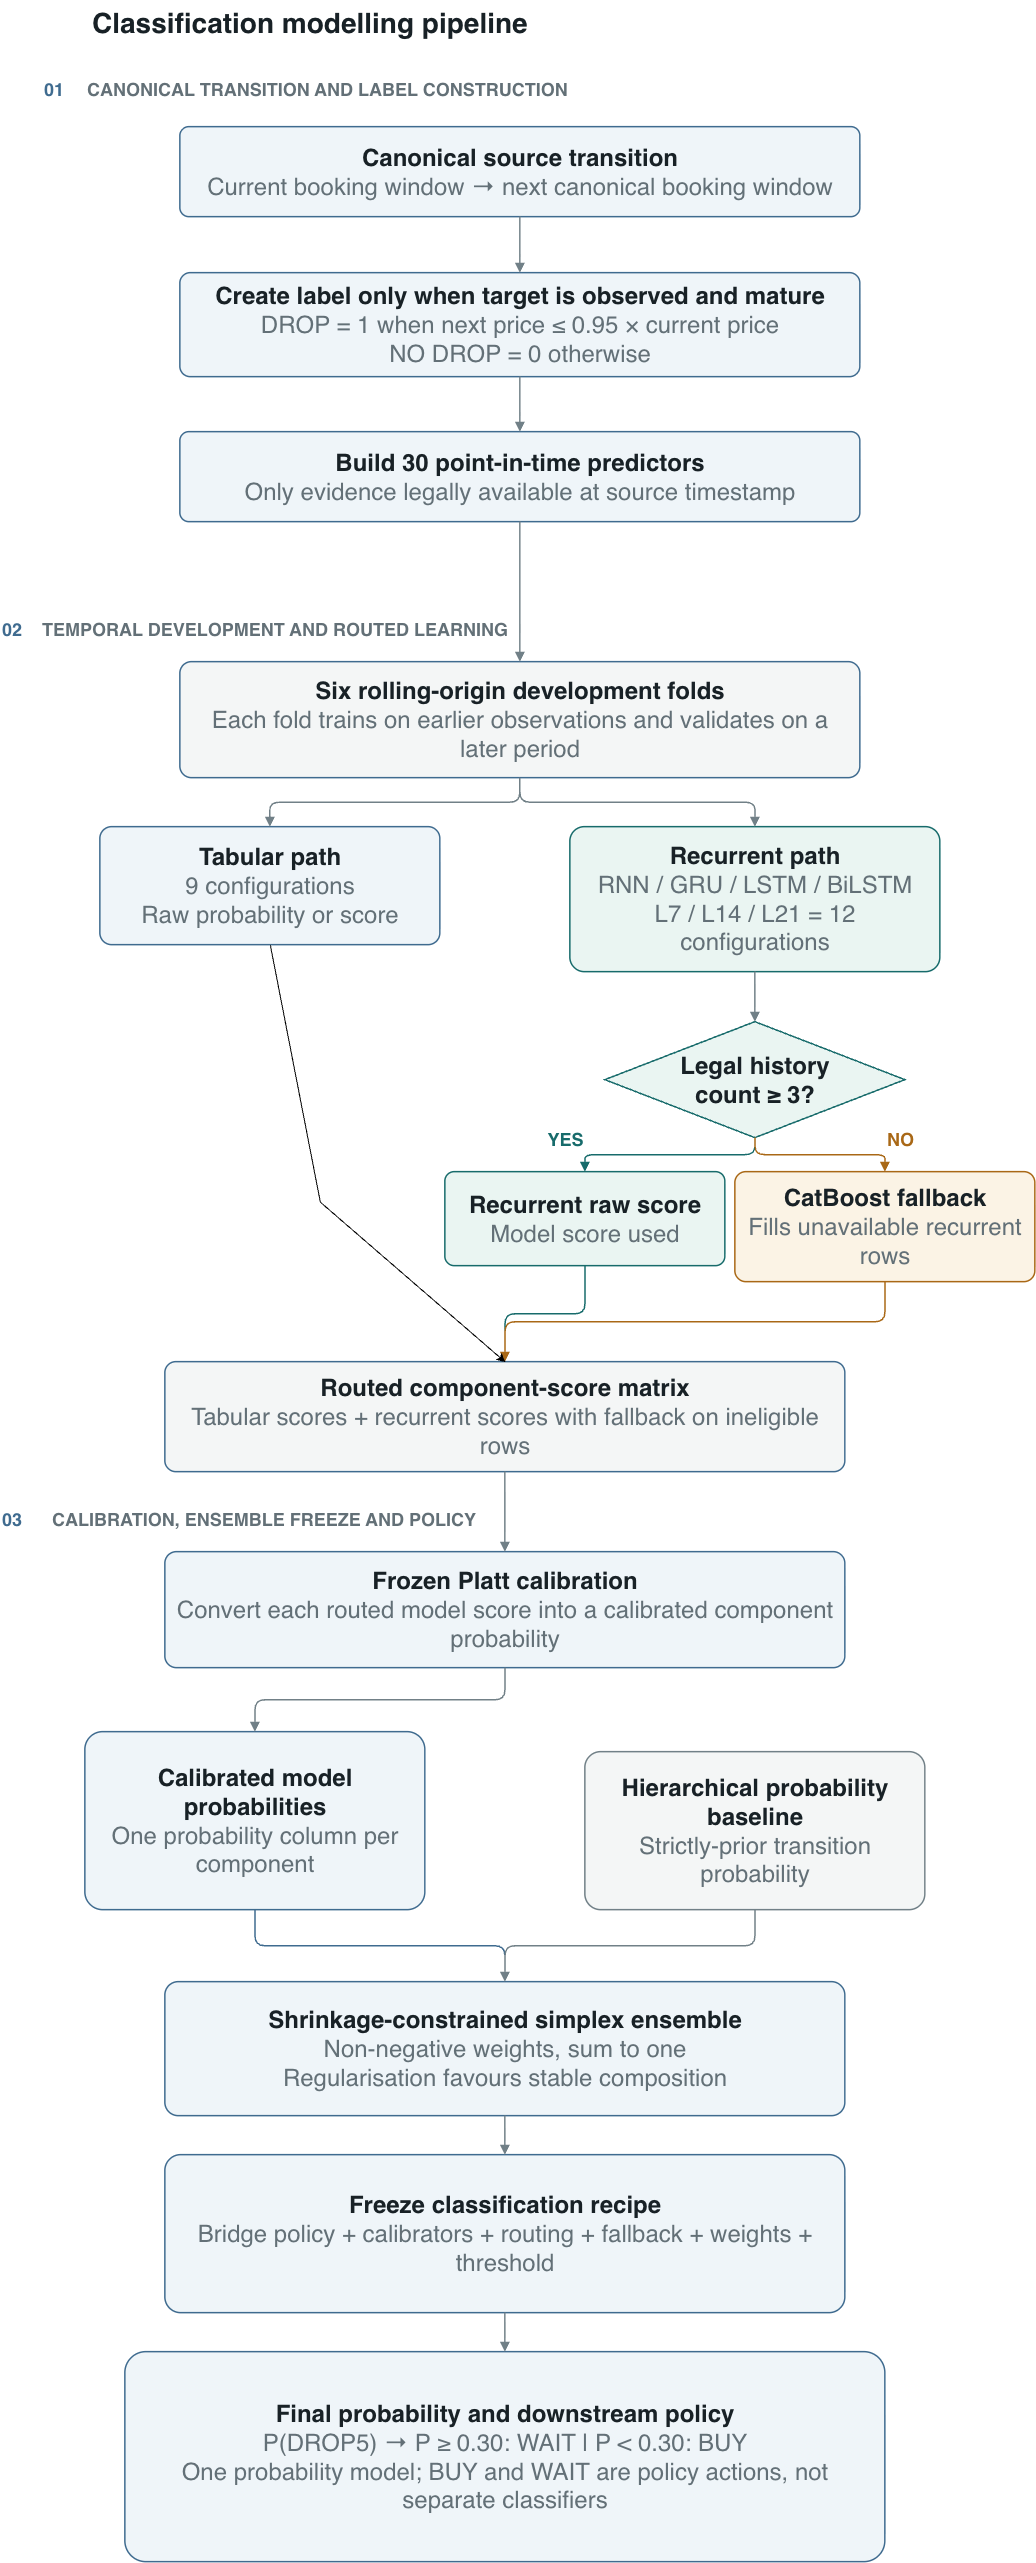

The diagram above was exported from draw.io. Its source (the exported page's mxGraphModel, read from the mxfile embedded in the PNG):
<mxGraphModel dx="3236" dy="1269" grid="1" gridSize="10" guides="1" tooltips="1" connect="1" arrows="1" fold="1" page="1" pageScale="1" pageWidth="1000" pageHeight="1900" background="#FFFFFF" math="0" shadow="0">
  <root>
    <mxCell id="0" />
    <mxCell id="1" parent="0" />
    <mxCell id="title" parent="1" style="text;html=1;strokeColor=none;fillColor=none;align=left;fontSize=28;fontStyle=1;fontColor=#182126;whiteSpace=wrap;" value="Classification modelling pipeline" vertex="1">
      <mxGeometry height="38" width="760" x="70" y="28" as="geometry" />
    </mxCell>
    <mxCell id="p1n" parent="1" style="text;html=1;strokeColor=none;fillColor=none;align=left;fontSize=18;fontStyle=1;fontColor=#3F6B8F;" value="01" vertex="1">
      <mxGeometry height="22" width="35" x="22" y="100" as="geometry" />
    </mxCell>
    <mxCell id="p1" parent="1" style="text;html=1;strokeColor=none;fillColor=none;align=left;fontSize=18;fontStyle=1;fontColor=#637077;" value="&lt;font&gt;CANONICAL TRANSITION AND LABEL CONSTRUCTION&lt;/font&gt;" vertex="1">
      <mxGeometry height="22" width="440" x="65" y="100" as="geometry" />
    </mxCell>
    <mxCell id="c1" parent="1" style="rounded=1;arcSize=10;whiteSpace=wrap;html=1;align=center;verticalAlign=middle;spacing=10;fontSize=24;fontColor=#182126;strokeColor=#3F6B8F;strokeWidth=1.5;fillColor=#EFF5F9;" value="&lt;b&gt;Canonical source transition&lt;/b&gt;&lt;br&gt;&lt;font color=&quot;#637077&quot;&gt;Current booking window → next canonical booking window&lt;/font&gt;" vertex="1">
      <mxGeometry height="90" width="680" x="160" y="155" as="geometry" />
    </mxCell>
    <mxCell id="c2" parent="1" style="rounded=1;arcSize=10;whiteSpace=wrap;html=1;align=center;verticalAlign=middle;spacing=10;fontSize=24;fontColor=#182126;strokeColor=#3F6B8F;strokeWidth=1.5;fillColor=#EFF5F9;" value="&lt;b&gt;Create label only when target is observed and mature&lt;/b&gt;&lt;br&gt;&lt;font color=&quot;#637077&quot;&gt;DROP = 1 when next price ≤ 0.95 × current price&lt;br&gt;NO DROP = 0 otherwise&lt;/font&gt;" vertex="1">
      <mxGeometry height="104" width="680" x="160" y="301" as="geometry" />
    </mxCell>
    <mxCell id="c3" parent="1" style="rounded=1;arcSize=10;whiteSpace=wrap;html=1;align=center;verticalAlign=middle;spacing=10;fontSize=24;fontColor=#182126;strokeColor=#3F6B8F;strokeWidth=1.5;fillColor=#EFF5F9;" value="&lt;b&gt;Build 30 point-in-time predictors&lt;/b&gt;&lt;br&gt;&lt;font color=&quot;#637077&quot;&gt;Only evidence legally available at source timestamp&lt;/font&gt;" vertex="1">
      <mxGeometry height="90" width="680" x="160" y="460" as="geometry" />
    </mxCell>
    <mxCell id="e12" edge="1" parent="1" source="c1" style="edgeStyle=orthogonalEdgeStyle;html=1;strokeColor=#718087;strokeWidth=1.5;endArrow=block;endFill=1;" target="c2">
      <mxGeometry relative="1" as="geometry" />
    </mxCell>
    <mxCell id="e23" edge="1" parent="1" source="c2" style="edgeStyle=orthogonalEdgeStyle;html=1;strokeColor=#718087;strokeWidth=1.5;endArrow=block;endFill=1;" target="c3">
      <mxGeometry relative="1" as="geometry" />
    </mxCell>
    <mxCell id="p2n" parent="1" style="text;html=1;strokeColor=none;fillColor=none;align=left;fontSize=18;fontStyle=1;fontColor=#3F6B8F;" value="02" vertex="1">
      <mxGeometry height="22" width="35" x="-20" y="640" as="geometry" />
    </mxCell>
    <mxCell id="p2" parent="1" style="text;html=1;strokeColor=none;fillColor=none;align=left;fontSize=18;fontStyle=1;fontColor=#637077;" value="&lt;font&gt;TEMPORAL DEVELOPMENT AND ROUTED LEARNING&lt;/font&gt;" vertex="1">
      <mxGeometry height="22" width="430" x="20" y="640" as="geometry" />
    </mxCell>
    <mxCell id="c4" parent="1" style="rounded=1;arcSize=10;whiteSpace=wrap;html=1;align=center;verticalAlign=middle;spacing=10;fontSize=24;fontColor=#182126;strokeColor=#3F6B8F;strokeWidth=1.5;fillColor=#F4F6F6;" value="&lt;b&gt;Six rolling-origin development folds&lt;/b&gt;&lt;br&gt;&lt;font color=&quot;#637077&quot;&gt;Each fold trains on earlier observations and validates on a later period&lt;/font&gt;" vertex="1">
      <mxGeometry height="116" width="680" x="160" y="690" as="geometry" />
    </mxCell>
    <mxCell id="c5" parent="1" style="rounded=1;arcSize=10;whiteSpace=wrap;html=1;align=center;verticalAlign=middle;spacing=10;fontSize=24;fontColor=#182126;strokeColor=#3F6B8F;strokeWidth=1.5;fillColor=#EFF5F9;" value="&lt;b&gt;Tabular path&lt;/b&gt;&lt;br&gt;&lt;font color=&quot;#637077&quot;&gt;9 configurations&lt;br&gt;Raw probability or score&lt;/font&gt;" vertex="1">
      <mxGeometry height="118" width="340" x="80" y="855" as="geometry" />
    </mxCell>
    <mxCell id="c6" parent="1" style="rounded=1;arcSize=10;whiteSpace=wrap;html=1;align=center;verticalAlign=middle;spacing=10;fontSize=24;fontColor=#182126;strokeColor=#176B6B;strokeWidth=1.5;fillColor=#EAF5F2;" value="&lt;b&gt;Recurrent path&lt;/b&gt;&lt;br&gt;&lt;font color=&quot;#637077&quot;&gt;RNN / GRU / LSTM / BiLSTM&lt;br&gt;L7 / L14 / L21 = 12 configurations&lt;/font&gt;" vertex="1">
      <mxGeometry height="145" width="370" x="550" y="855" as="geometry" />
    </mxCell>
    <mxCell id="d1" parent="1" style="rhombus;whiteSpace=wrap;html=1;align=center;verticalAlign=middle;fontSize=24;fontColor=#182126;strokeColor=#176B6B;strokeWidth=1.5;fillColor=#EAF5F2;" value="&lt;b&gt;Legal history&lt;br&gt;count ≥ 3?&lt;/b&gt;" vertex="1">
      <mxGeometry height="116" width="300" x="585" y="1050" as="geometry" />
    </mxCell>
    <mxCell id="c7" parent="1" style="rounded=1;arcSize=10;whiteSpace=wrap;html=1;align=center;verticalAlign=middle;spacing=8;fontSize=24;fontColor=#182126;strokeColor=#176B6B;strokeWidth=1.5;fillColor=#EAF5F2;" value="&lt;b&gt;Recurrent raw score&lt;/b&gt;&lt;br&gt;&lt;font color=&quot;#637077&quot;&gt;Model score used&lt;/font&gt;" vertex="1">
      <mxGeometry height="94" width="280" x="425" y="1200" as="geometry" />
    </mxCell>
    <mxCell id="c8" parent="1" style="rounded=1;arcSize=10;whiteSpace=wrap;html=1;align=center;verticalAlign=middle;spacing=8;fontSize=24;fontColor=#182126;strokeColor=#A96816;strokeWidth=1.5;fillColor=#FBF3E5;" value="&lt;b&gt;CatBoost fallback&lt;/b&gt;&lt;br&gt;&lt;font color=&quot;#637077&quot;&gt;Fills unavailable recurrent rows&lt;/font&gt;" vertex="1">
      <mxGeometry height="110" width="300" x="715" y="1200" as="geometry" />
    </mxCell>
    <mxCell id="yes" parent="1" style="text;html=1;strokeColor=none;fillColor=#FFFFFF;align=center;fontSize=18;fontStyle=1;fontColor=#176B6B;" value="YES" vertex="1">
      <mxGeometry height="22" width="50" x="520" y="1150" as="geometry" />
    </mxCell>
    <mxCell id="no" parent="1" style="text;html=1;strokeColor=none;fillColor=#FFFFFF;align=center;fontSize=18;fontStyle=1;fontColor=#A96816;" value="NO" vertex="1">
      <mxGeometry height="22" width="50" x="855" y="1150" as="geometry" />
    </mxCell>
    <mxCell id="c9" parent="1" style="rounded=1;arcSize=10;whiteSpace=wrap;html=1;align=center;verticalAlign=middle;spacing=10;fontSize=24;fontColor=#182126;strokeColor=#3F6B8F;strokeWidth=1.5;fillColor=#F4F6F6;" value="&lt;b&gt;Routed component-score matrix&lt;/b&gt;&lt;br&gt;&lt;font color=&quot;#637077&quot;&gt;Tabular scores + recurrent scores with fallback on ineligible rows&lt;/font&gt;" vertex="1">
      <mxGeometry height="110" width="680" x="145" y="1390" as="geometry" />
    </mxCell>
    <mxCell id="e34" edge="1" parent="1" source="c3" style="edgeStyle=orthogonalEdgeStyle;html=1;strokeColor=#718087;strokeWidth=1.5;endArrow=block;endFill=1;" target="c4">
      <mxGeometry relative="1" as="geometry" />
    </mxCell>
    <mxCell id="e45" edge="1" parent="1" source="c4" style="edgeStyle=orthogonalEdgeStyle;html=1;strokeColor=#718087;strokeWidth=1.5;endArrow=block;endFill=1;" target="c5">
      <mxGeometry relative="1" as="geometry" />
    </mxCell>
    <mxCell id="e46" edge="1" parent="1" source="c4" style="edgeStyle=orthogonalEdgeStyle;html=1;strokeColor=#718087;strokeWidth=1.5;endArrow=block;endFill=1;" target="c6">
      <mxGeometry relative="1" as="geometry" />
    </mxCell>
    <mxCell id="e6d" edge="1" parent="1" source="c6" style="edgeStyle=orthogonalEdgeStyle;html=1;strokeColor=#718087;strokeWidth=1.5;endArrow=block;endFill=1;" target="d1">
      <mxGeometry relative="1" as="geometry" />
    </mxCell>
    <mxCell id="ed7" edge="1" parent="1" source="d1" style="edgeStyle=orthogonalEdgeStyle;html=1;strokeColor=#176B6B;strokeWidth=1.5;endArrow=block;endFill=1;" target="c7">
      <mxGeometry relative="1" as="geometry" />
    </mxCell>
    <mxCell id="ed8" edge="1" parent="1" source="d1" style="edgeStyle=orthogonalEdgeStyle;html=1;strokeColor=#A96816;strokeWidth=1.5;endArrow=block;endFill=1;" target="c8">
      <mxGeometry relative="1" as="geometry" />
    </mxCell>
    <mxCell id="e79" edge="1" parent="1" source="c7" style="edgeStyle=orthogonalEdgeStyle;html=1;strokeColor=#176B6B;strokeWidth=1.5;endArrow=block;endFill=1;" target="c9">
      <mxGeometry relative="1" as="geometry" />
    </mxCell>
    <mxCell id="e89" edge="1" parent="1" source="c8" style="edgeStyle=orthogonalEdgeStyle;html=1;strokeColor=#A96816;strokeWidth=1.5;endArrow=block;endFill=1;" target="c9">
      <mxGeometry relative="1" as="geometry" />
    </mxCell>
    <mxCell id="p3n" parent="1" style="text;html=1;strokeColor=none;fillColor=none;align=left;fontSize=18;fontStyle=1;fontColor=#3F6B8F;" value="03" vertex="1">
      <mxGeometry height="22" width="35" x="-20" y="1530" as="geometry" />
    </mxCell>
    <mxCell id="p3" parent="1" style="text;html=1;strokeColor=none;fillColor=none;align=left;fontSize=18;fontStyle=1;fontColor=#637077;" value="CALIBRATION, ENSEMBLE FREEZE AND POLICY" vertex="1">
      <mxGeometry height="22" width="440" x="30" y="1530" as="geometry" />
    </mxCell>
    <mxCell id="c10" parent="1" style="rounded=1;arcSize=10;whiteSpace=wrap;html=1;align=center;verticalAlign=middle;spacing=8;fontSize=24;fontColor=#182126;strokeColor=#3F6B8F;strokeWidth=1.5;fillColor=#EFF5F9;" value="&lt;b&gt;Frozen Platt calibration&lt;/b&gt;&lt;br&gt;&lt;font color=&quot;#637077&quot;&gt;Convert each routed model score into a calibrated component probability&lt;/font&gt;" vertex="1">
      <mxGeometry height="116" width="680" x="145" y="1580" as="geometry" />
    </mxCell>
    <mxCell id="c11" parent="1" style="rounded=1;arcSize=10;whiteSpace=wrap;html=1;align=center;verticalAlign=middle;spacing=8;fontSize=24;fontColor=#182126;strokeColor=#3F6B8F;strokeWidth=1.5;fillColor=#EFF5F9;" value="&lt;b&gt;Calibrated model probabilities&lt;/b&gt;&lt;br&gt;&lt;font color=&quot;#637077&quot;&gt;One probability column per component&lt;/font&gt;" vertex="1">
      <mxGeometry height="178" width="340" x="65" y="1760" as="geometry" />
    </mxCell>
    <mxCell id="c12" parent="1" style="rounded=1;arcSize=10;whiteSpace=wrap;html=1;align=center;verticalAlign=middle;spacing=8;fontSize=24;fontColor=#182126;strokeColor=#718087;strokeWidth=1.5;fillColor=#F4F6F6;" value="&lt;b&gt;Hierarchical probability baseline&lt;/b&gt;&lt;br&gt;&lt;font color=&quot;#637077&quot;&gt;Strictly-prior transition probability&lt;/font&gt;" vertex="1">
      <mxGeometry height="158" width="340" x="565" y="1780" as="geometry" />
    </mxCell>
    <mxCell id="c13" parent="1" style="rounded=1;arcSize=10;whiteSpace=wrap;html=1;align=center;verticalAlign=middle;spacing=8;fontSize=24;fontColor=#182126;strokeColor=#3F6B8F;strokeWidth=1.5;fillColor=#EFF5F9;" value="&lt;b&gt;Shrinkage-constrained simplex ensemble&lt;/b&gt;&lt;br&gt;&lt;font color=&quot;#637077&quot;&gt;Non-negative weights, sum to one&lt;br&gt;Regularisation favours stable composition&lt;/font&gt;" vertex="1">
      <mxGeometry height="134" width="680" x="145" y="2010" as="geometry" />
    </mxCell>
    <mxCell id="c14" parent="1" style="rounded=1;arcSize=10;whiteSpace=wrap;html=1;align=center;verticalAlign=middle;spacing=8;fontSize=24;fontColor=#182126;strokeColor=#3F6B8F;strokeWidth=1.5;fillColor=#EFF5F9;" value="&lt;b&gt;Freeze classification recipe&lt;/b&gt;&lt;br&gt;&lt;font color=&quot;#637077&quot;&gt;Bridge policy + calibrators + routing + fallback + weights + threshold&lt;/font&gt;" vertex="1">
      <mxGeometry height="158" width="680" x="145" y="2183" as="geometry" />
    </mxCell>
    <mxCell id="c15" parent="1" style="rounded=1;arcSize=10;whiteSpace=wrap;html=1;align=center;verticalAlign=middle;spacing=8;fontSize=24;fontColor=#182126;strokeColor=#3F6B8F;strokeWidth=1.5;fillColor=#EFF5F9;" value="&lt;b&gt;Final probability and downstream policy&lt;/b&gt;&lt;br&gt;&lt;font color=&quot;#637077&quot;&gt;P(DROP5)   →   P ≥ 0.30: WAIT   |   P &amp;lt; 0.30: BUY&lt;br&gt;One probability model; BUY and WAIT are policy actions, not separate classifiers&lt;/font&gt;" vertex="1">
      <mxGeometry height="210" width="760" x="105" y="2380" as="geometry" />
    </mxCell>
    <mxCell id="e910" edge="1" parent="1" source="c9" style="edgeStyle=orthogonalEdgeStyle;html=1;strokeColor=#718087;strokeWidth=1.5;endArrow=block;endFill=1;exitX=0.5;exitY=1;exitDx=0;exitDy=0;" target="c10">
      <mxGeometry relative="1" as="geometry">
        <mxPoint x="485" y="1570" as="sourcePoint" />
      </mxGeometry>
    </mxCell>
    <mxCell id="e1011" edge="1" parent="1" source="c10" style="edgeStyle=orthogonalEdgeStyle;html=1;strokeColor=#718087;strokeWidth=1.5;endArrow=block;endFill=1;" target="c11">
      <mxGeometry relative="1" as="geometry" />
    </mxCell>
    <mxCell id="e1113" edge="1" parent="1" source="c11" style="edgeStyle=orthogonalEdgeStyle;html=1;strokeColor=#3F6B8F;strokeWidth=1.5;endArrow=block;endFill=1;" target="c13">
      <mxGeometry relative="1" as="geometry" />
    </mxCell>
    <mxCell id="e1213" edge="1" parent="1" source="c12" style="edgeStyle=orthogonalEdgeStyle;html=1;strokeColor=#718087;strokeWidth=1.5;endArrow=block;endFill=1;" target="c13">
      <mxGeometry relative="1" as="geometry" />
    </mxCell>
    <mxCell id="e1314" edge="1" parent="1" source="c13" style="edgeStyle=orthogonalEdgeStyle;html=1;strokeColor=#718087;strokeWidth=1.5;endArrow=block;endFill=1;" target="c14">
      <mxGeometry relative="1" as="geometry" />
    </mxCell>
    <mxCell id="e1415" edge="1" parent="1" source="c14" style="edgeStyle=orthogonalEdgeStyle;html=1;strokeColor=#718087;strokeWidth=1.5;endArrow=block;endFill=1;" target="c15">
      <mxGeometry relative="1" as="geometry" />
    </mxCell>
    <mxCell id="rVUfqWX-QaVWYbPHWWHY-1" edge="1" parent="1" source="c5" style="endArrow=classic;html=1;rounded=0;exitX=0.5;exitY=1;exitDx=0;exitDy=0;entryX=0.5;entryY=0;entryDx=0;entryDy=0;" target="c9" value="">
      <mxGeometry height="50" relative="1" width="50" as="geometry">
        <Array as="points">
          <mxPoint x="300" y="1230" />
        </Array>
        <mxPoint x="40" y="1230" as="sourcePoint" />
        <mxPoint x="90" y="1180" as="targetPoint" />
      </mxGeometry>
    </mxCell>
  </root>
</mxGraphModel>